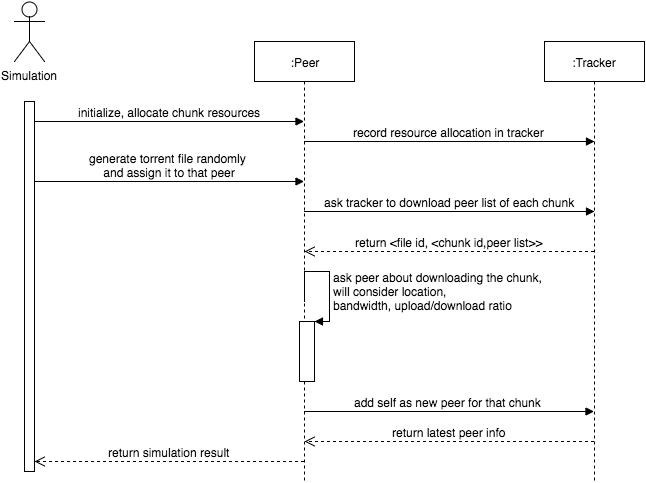

The diagram above was exported from draw.io. Its source (the exported page's mxGraphModel, read from the mxfile embedded in the PNG):
<mxGraphModel dx="954" dy="642" grid="1" gridSize="10" guides="1" tooltips="1" connect="1" arrows="1" fold="1" page="1" pageScale="1" pageWidth="826" pageHeight="1169" background="#ffffff" math="0" shadow="0">
  <root>
    <mxCell id="0" />
    <mxCell id="1" parent="0" />
    <mxCell id="2" value="Simulation" style="shape=umlActor;verticalLabelPosition=bottom;labelBackgroundColor=#ffffff;verticalAlign=top;html=1;" vertex="1" parent="1">
      <mxGeometry x="60" y="40" width="30" height="60" as="geometry" />
    </mxCell>
    <mxCell id="3" value="" style="html=1;points=[];perimeter=orthogonalPerimeter;" vertex="1" parent="1">
      <mxGeometry x="70" y="140" width="10" height="370" as="geometry" />
    </mxCell>
    <mxCell id="5" value=":Peer" style="shape=umlLifeline;perimeter=lifelinePerimeter;whiteSpace=wrap;html=1;container=1;collapsible=0;recursiveResize=0;outlineConnect=0;" vertex="1" parent="1">
      <mxGeometry x="300" y="80" width="100" height="440" as="geometry" />
    </mxCell>
    <mxCell id="8" value="record resource allocation in tracker" style="html=1;verticalAlign=bottom;endArrow=block;" edge="1" parent="5" source="5">
      <mxGeometry width="80" relative="1" as="geometry">
        <mxPoint x="80" y="100" as="sourcePoint" />
        <mxPoint x="340" y="100" as="targetPoint" />
      </mxGeometry>
    </mxCell>
    <mxCell id="11" value="ask tracker to download peer list of each chunk" style="html=1;verticalAlign=bottom;endArrow=block;" edge="1" parent="5" source="5">
      <mxGeometry width="80" relative="1" as="geometry">
        <mxPoint x="90" y="170" as="sourcePoint" />
        <mxPoint x="340" y="170" as="targetPoint" />
      </mxGeometry>
    </mxCell>
    <mxCell id="15" value="return &amp;lt;file id, &amp;lt;chunk id,peer list&amp;gt;&amp;gt;" style="html=1;verticalAlign=bottom;endArrow=open;dashed=1;endSize=8;" edge="1" parent="5" source="6">
      <mxGeometry relative="1" as="geometry">
        <mxPoint x="130" y="210" as="sourcePoint" />
        <mxPoint x="50" y="210" as="targetPoint" />
      </mxGeometry>
    </mxCell>
    <mxCell id="17" value="" style="html=1;points=[];perimeter=orthogonalPerimeter;" vertex="1" parent="5">
      <mxGeometry x="45" y="280" width="15" height="60" as="geometry" />
    </mxCell>
    <mxCell id="18" value="ask peer about downloading the chunk,&lt;div&gt;will consider location,&amp;nbsp;&lt;/div&gt;&lt;div&gt;bandwidth, upload/download ratio&lt;/div&gt;" style="edgeStyle=orthogonalEdgeStyle;html=1;align=left;spacingLeft=2;endArrow=block;rounded=0;entryX=1;entryY=0;" edge="1" target="17" parent="5">
      <mxGeometry x="0.25" relative="1" as="geometry">
        <mxPoint x="50" y="260" as="sourcePoint" />
        <Array as="points">
          <mxPoint x="50" y="230" />
          <mxPoint x="75" y="230" />
          <mxPoint x="75" y="280" />
        </Array>
        <mxPoint as="offset" />
      </mxGeometry>
    </mxCell>
    <mxCell id="19" value="add self as new peer for that chunk&amp;nbsp;" style="html=1;verticalAlign=bottom;endArrow=block;" edge="1" parent="5" target="6">
      <mxGeometry width="80" relative="1" as="geometry">
        <mxPoint x="50" y="370" as="sourcePoint" />
        <mxPoint x="130" y="370" as="targetPoint" />
      </mxGeometry>
    </mxCell>
    <mxCell id="21" value="return latest peer info" style="html=1;verticalAlign=bottom;endArrow=open;dashed=1;endSize=8;" edge="1" parent="5" source="6">
      <mxGeometry relative="1" as="geometry">
        <mxPoint x="330" y="400" as="sourcePoint" />
        <mxPoint x="50" y="400" as="targetPoint" />
      </mxGeometry>
    </mxCell>
    <mxCell id="6" value=":Tracker" style="shape=umlLifeline;perimeter=lifelinePerimeter;whiteSpace=wrap;html=1;container=1;collapsible=0;recursiveResize=0;outlineConnect=0;" vertex="1" parent="1">
      <mxGeometry x="590" y="80" width="100" height="440" as="geometry" />
    </mxCell>
    <mxCell id="7" value="initialize, allocate chunk resources" style="html=1;verticalAlign=bottom;endArrow=block;" edge="1" parent="1" target="5">
      <mxGeometry width="80" relative="1" as="geometry">
        <mxPoint x="80" y="160" as="sourcePoint" />
        <mxPoint x="160" y="160" as="targetPoint" />
      </mxGeometry>
    </mxCell>
    <mxCell id="10" value="generate torrent file randomly&amp;nbsp;&lt;div&gt;and assign it to that peer&lt;/div&gt;" style="html=1;verticalAlign=bottom;endArrow=block;" edge="1" parent="1" target="5">
      <mxGeometry width="80" relative="1" as="geometry">
        <mxPoint x="80" y="220" as="sourcePoint" />
        <mxPoint x="160" y="220" as="targetPoint" />
      </mxGeometry>
    </mxCell>
    <mxCell id="23" value="return simulation result" style="html=1;verticalAlign=bottom;endArrow=open;dashed=1;endSize=8;" edge="1" parent="1" source="5">
      <mxGeometry relative="1" as="geometry">
        <mxPoint x="160" y="500" as="sourcePoint" />
        <mxPoint x="80" y="500" as="targetPoint" />
      </mxGeometry>
    </mxCell>
  </root>
</mxGraphModel>